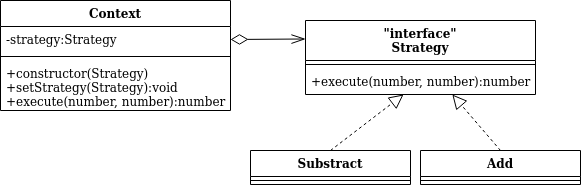

The diagram above was exported from draw.io. Its source (the exported page's mxGraphModel, read from the mxfile embedded in the PNG):
<mxGraphModel dx="782" dy="422" grid="1" gridSize="10" guides="1" tooltips="1" connect="1" arrows="1" fold="1" page="1" pageScale="1" pageWidth="1169" pageHeight="827" math="0" shadow="0">
  <root>
    <mxCell id="0" />
    <mxCell id="1" parent="0" />
    <mxCell id="tlGuCREDpVIIhFWtrzTE-1" value="Context" style="swimlane;fontStyle=1;align=center;verticalAlign=top;childLayout=stackLayout;horizontal=1;startSize=26;horizontalStack=0;resizeParent=1;resizeParentMax=0;resizeLast=0;collapsible=1;marginBottom=0;" vertex="1" parent="1">
      <mxGeometry x="50" y="120" width="230" height="110" as="geometry" />
    </mxCell>
    <mxCell id="tlGuCREDpVIIhFWtrzTE-2" value="-strategy:Strategy" style="text;strokeColor=none;fillColor=none;align=left;verticalAlign=top;spacingLeft=4;spacingRight=4;overflow=hidden;rotatable=0;points=[[0,0.5],[1,0.5]];portConstraint=eastwest;" vertex="1" parent="tlGuCREDpVIIhFWtrzTE-1">
      <mxGeometry y="26" width="230" height="26" as="geometry" />
    </mxCell>
    <mxCell id="tlGuCREDpVIIhFWtrzTE-3" value="" style="line;strokeWidth=1;fillColor=none;align=left;verticalAlign=middle;spacingTop=-1;spacingLeft=3;spacingRight=3;rotatable=0;labelPosition=right;points=[];portConstraint=eastwest;" vertex="1" parent="tlGuCREDpVIIhFWtrzTE-1">
      <mxGeometry y="52" width="230" height="8" as="geometry" />
    </mxCell>
    <mxCell id="tlGuCREDpVIIhFWtrzTE-4" value="+constructor(Strategy)&#10;+setStrategy(Strategy):void&#10;+execute(number, number):number&#10;" style="text;strokeColor=none;fillColor=none;align=left;verticalAlign=top;spacingLeft=4;spacingRight=4;overflow=hidden;rotatable=0;points=[[0,0.5],[1,0.5]];portConstraint=eastwest;" vertex="1" parent="tlGuCREDpVIIhFWtrzTE-1">
      <mxGeometry y="60" width="230" height="50" as="geometry" />
    </mxCell>
    <mxCell id="tlGuCREDpVIIhFWtrzTE-5" value="Add" style="swimlane;fontStyle=1;align=center;verticalAlign=top;childLayout=stackLayout;horizontal=1;startSize=26;horizontalStack=0;resizeParent=1;resizeParentMax=0;resizeLast=0;collapsible=1;marginBottom=0;" vertex="1" parent="1">
      <mxGeometry x="470" y="270" width="160" height="34" as="geometry" />
    </mxCell>
    <mxCell id="tlGuCREDpVIIhFWtrzTE-7" value="" style="line;strokeWidth=1;fillColor=none;align=left;verticalAlign=middle;spacingTop=-1;spacingLeft=3;spacingRight=3;rotatable=0;labelPosition=right;points=[];portConstraint=eastwest;" vertex="1" parent="tlGuCREDpVIIhFWtrzTE-5">
      <mxGeometry y="26" width="160" height="8" as="geometry" />
    </mxCell>
    <mxCell id="tlGuCREDpVIIhFWtrzTE-9" value="Substract" style="swimlane;fontStyle=1;align=center;verticalAlign=top;childLayout=stackLayout;horizontal=1;startSize=26;horizontalStack=0;resizeParent=1;resizeParentMax=0;resizeLast=0;collapsible=1;marginBottom=0;" vertex="1" parent="1">
      <mxGeometry x="300" y="270" width="160" height="34" as="geometry" />
    </mxCell>
    <mxCell id="tlGuCREDpVIIhFWtrzTE-11" value="" style="line;strokeWidth=1;fillColor=none;align=left;verticalAlign=middle;spacingTop=-1;spacingLeft=3;spacingRight=3;rotatable=0;labelPosition=right;points=[];portConstraint=eastwest;" vertex="1" parent="tlGuCREDpVIIhFWtrzTE-9">
      <mxGeometry y="26" width="160" height="8" as="geometry" />
    </mxCell>
    <mxCell id="tlGuCREDpVIIhFWtrzTE-13" value="&quot;interface&quot;&#10;Strategy" style="swimlane;fontStyle=1;align=center;verticalAlign=top;childLayout=stackLayout;horizontal=1;startSize=40;horizontalStack=0;resizeParent=1;resizeParentMax=0;resizeLast=0;collapsible=1;marginBottom=0;" vertex="1" parent="1">
      <mxGeometry x="355" y="140" width="230" height="74" as="geometry" />
    </mxCell>
    <mxCell id="tlGuCREDpVIIhFWtrzTE-15" value="" style="line;strokeWidth=1;fillColor=none;align=left;verticalAlign=middle;spacingTop=-1;spacingLeft=3;spacingRight=3;rotatable=0;labelPosition=right;points=[];portConstraint=eastwest;" vertex="1" parent="tlGuCREDpVIIhFWtrzTE-13">
      <mxGeometry y="40" width="230" height="8" as="geometry" />
    </mxCell>
    <mxCell id="tlGuCREDpVIIhFWtrzTE-16" value="+execute(number, number):number" style="text;strokeColor=none;fillColor=none;align=left;verticalAlign=top;spacingLeft=4;spacingRight=4;overflow=hidden;rotatable=0;points=[[0,0.5],[1,0.5]];portConstraint=eastwest;" vertex="1" parent="tlGuCREDpVIIhFWtrzTE-13">
      <mxGeometry y="48" width="230" height="26" as="geometry" />
    </mxCell>
    <mxCell id="tlGuCREDpVIIhFWtrzTE-18" value="" style="endArrow=block;dashed=1;endFill=0;endSize=12;html=1;exitX=0.5;exitY=0;exitDx=0;exitDy=0;" edge="1" parent="1" source="tlGuCREDpVIIhFWtrzTE-9" target="tlGuCREDpVIIhFWtrzTE-16">
      <mxGeometry width="160" relative="1" as="geometry">
        <mxPoint x="340" y="380" as="sourcePoint" />
        <mxPoint x="500" y="380" as="targetPoint" />
      </mxGeometry>
    </mxCell>
    <mxCell id="tlGuCREDpVIIhFWtrzTE-19" value="" style="endArrow=block;dashed=1;endFill=0;endSize=12;html=1;exitX=0.5;exitY=0;exitDx=0;exitDy=0;" edge="1" parent="1" source="tlGuCREDpVIIhFWtrzTE-5" target="tlGuCREDpVIIhFWtrzTE-13">
      <mxGeometry width="160" relative="1" as="geometry">
        <mxPoint x="560" y="380" as="sourcePoint" />
        <mxPoint x="720" y="380" as="targetPoint" />
      </mxGeometry>
    </mxCell>
    <mxCell id="tlGuCREDpVIIhFWtrzTE-21" value="" style="endArrow=openThin;endFill=0;endSize=12;html=1;exitX=1;exitY=0.5;exitDx=0;exitDy=0;entryX=0;entryY=0.25;entryDx=0;entryDy=0;startArrow=diamondThin;startFill=0;startSize=15;" edge="1" parent="1" source="tlGuCREDpVIIhFWtrzTE-2" target="tlGuCREDpVIIhFWtrzTE-13">
      <mxGeometry width="160" relative="1" as="geometry">
        <mxPoint x="320" y="220" as="sourcePoint" />
        <mxPoint x="480" y="220" as="targetPoint" />
      </mxGeometry>
    </mxCell>
  </root>
</mxGraphModel>